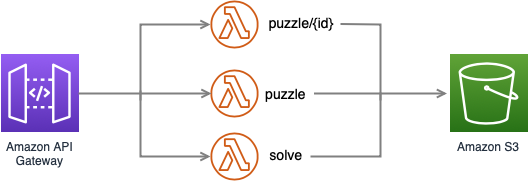

The diagram above was exported from draw.io. Its source (the exported page's mxGraphModel, read from the mxfile embedded in the PNG):
<mxGraphModel dx="652" dy="1206" grid="1" gridSize="10" guides="1" tooltips="1" connect="1" arrows="1" fold="1" page="1" pageScale="1" pageWidth="1169" pageHeight="827" math="0" shadow="0">
  <root>
    <mxCell id="0" />
    <mxCell id="1" parent="0" />
    <mxCell id="awrMag-fPNH7L3jdbT7y-1" value="Amazon API&lt;br&gt;Gateway&lt;br&gt;" style="outlineConnect=0;fontColor=#232F3E;gradientColor=#945DF2;gradientDirection=north;fillColor=#5A30B5;strokeColor=#ffffff;dashed=0;verticalLabelPosition=bottom;verticalAlign=top;align=center;html=1;fontSize=12;fontStyle=0;aspect=fixed;shape=mxgraph.aws4.resourceIcon;resIcon=mxgraph.aws4.api_gateway;labelBackgroundColor=#ffffff;" vertex="1" parent="1">
      <mxGeometry x="300" y="374" width="78" height="78" as="geometry" />
    </mxCell>
    <mxCell id="awrMag-fPNH7L3jdbT7y-3" value="Amazon S3" style="outlineConnect=0;fontColor=#232F3E;gradientColor=#60A337;gradientDirection=north;fillColor=#277116;strokeColor=#ffffff;dashed=0;verticalLabelPosition=bottom;verticalAlign=top;align=center;html=1;fontSize=12;fontStyle=0;aspect=fixed;shape=mxgraph.aws4.resourceIcon;resIcon=mxgraph.aws4.s3;labelBackgroundColor=#ffffff;" vertex="1" parent="1">
      <mxGeometry x="749" y="374" width="78" height="78" as="geometry" />
    </mxCell>
    <mxCell id="awrMag-fPNH7L3jdbT7y-4" value="" style="outlineConnect=0;fontColor=#232F3E;gradientColor=none;fillColor=#D05C17;strokeColor=none;dashed=0;verticalLabelPosition=bottom;verticalAlign=top;align=center;html=1;fontSize=12;fontStyle=0;aspect=fixed;pointerEvents=1;shape=mxgraph.aws4.lambda_function;labelBackgroundColor=#ffffff;" vertex="1" parent="1">
      <mxGeometry x="510" y="389" width="48" height="48" as="geometry" />
    </mxCell>
    <mxCell id="awrMag-fPNH7L3jdbT7y-10" value="" style="outlineConnect=0;fontColor=#232F3E;gradientColor=none;fillColor=#D05C17;strokeColor=none;dashed=0;verticalLabelPosition=bottom;verticalAlign=top;align=center;html=1;fontSize=12;fontStyle=0;aspect=fixed;pointerEvents=1;shape=mxgraph.aws4.lambda_function;labelBackgroundColor=#ffffff;" vertex="1" parent="1">
      <mxGeometry x="510" y="320" width="48" height="48" as="geometry" />
    </mxCell>
    <mxCell id="awrMag-fPNH7L3jdbT7y-5" style="edgeStyle=orthogonalEdgeStyle;rounded=0;orthogonalLoop=1;jettySize=auto;html=1;startArrow=none;startFill=0;endArrow=open;endFill=0;strokeWidth=2;strokeColor=#808080;" edge="1" parent="1">
      <mxGeometry relative="1" as="geometry">
        <Array as="points">
          <mxPoint x="441" y="412.5" />
          <mxPoint x="441" y="412.5" />
        </Array>
        <mxPoint x="378" y="413" as="sourcePoint" />
        <mxPoint x="511" y="413" as="targetPoint" />
      </mxGeometry>
    </mxCell>
    <mxCell id="awrMag-fPNH7L3jdbT7y-6" value="puzzle" style="text;html=1;strokeColor=none;fillColor=none;align=center;verticalAlign=middle;whiteSpace=wrap;rounded=0;fontSize=14;" vertex="1" parent="1">
      <mxGeometry x="564.5" y="403" width="40" height="20" as="geometry" />
    </mxCell>
    <mxCell id="awrMag-fPNH7L3jdbT7y-9" style="edgeStyle=orthogonalEdgeStyle;rounded=0;orthogonalLoop=1;jettySize=auto;html=1;startArrow=none;startFill=0;endArrow=open;endFill=0;strokeWidth=2;strokeColor=#808080;" edge="1" parent="1">
      <mxGeometry relative="1" as="geometry">
        <mxPoint x="613.5" y="413" as="sourcePoint" />
        <mxPoint x="746.5" y="413" as="targetPoint" />
      </mxGeometry>
    </mxCell>
    <mxCell id="awrMag-fPNH7L3jdbT7y-12" value="&lt;span style=&quot;font-size: 14px&quot;&gt;puzzle/{id}&lt;/span&gt;" style="text;html=1;strokeColor=none;fillColor=none;align=center;verticalAlign=middle;whiteSpace=wrap;rounded=0;fontSize=14;" vertex="1" parent="1">
      <mxGeometry x="560" y="330" width="80" height="24" as="geometry" />
    </mxCell>
    <mxCell id="awrMag-fPNH7L3jdbT7y-15" style="edgeStyle=orthogonalEdgeStyle;rounded=0;orthogonalLoop=1;jettySize=auto;html=1;startArrow=none;startFill=0;endArrow=open;endFill=0;strokeWidth=2;strokeColor=#808080;" edge="1" parent="1">
      <mxGeometry relative="1" as="geometry">
        <Array as="points">
          <mxPoint x="440" y="344" />
        </Array>
        <mxPoint x="440" y="420" as="sourcePoint" />
        <mxPoint x="510" y="343.5" as="targetPoint" />
      </mxGeometry>
    </mxCell>
    <mxCell id="awrMag-fPNH7L3jdbT7y-16" style="edgeStyle=orthogonalEdgeStyle;rounded=0;orthogonalLoop=1;jettySize=auto;html=1;startArrow=none;startFill=0;endArrow=none;endFill=0;strokeWidth=2;strokeColor=#808080;" edge="1" parent="1">
      <mxGeometry relative="1" as="geometry">
        <mxPoint x="640" y="343.5" as="sourcePoint" />
        <mxPoint x="680" y="420" as="targetPoint" />
      </mxGeometry>
    </mxCell>
    <mxCell id="awrMag-fPNH7L3jdbT7y-17" value="" style="outlineConnect=0;fontColor=#232F3E;gradientColor=none;fillColor=#D05C17;strokeColor=none;dashed=0;verticalLabelPosition=bottom;verticalAlign=top;align=center;html=1;fontSize=12;fontStyle=0;aspect=fixed;pointerEvents=1;shape=mxgraph.aws4.lambda_function;labelBackgroundColor=#ffffff;" vertex="1" parent="1">
      <mxGeometry x="510" y="452" width="48" height="48" as="geometry" />
    </mxCell>
    <mxCell id="awrMag-fPNH7L3jdbT7y-18" value="&lt;span style=&quot;font-size: 14px&quot;&gt;solve&lt;/span&gt;" style="text;html=1;strokeColor=none;fillColor=none;align=center;verticalAlign=middle;whiteSpace=wrap;rounded=0;fontSize=14;" vertex="1" parent="1">
      <mxGeometry x="560" y="462" width="50" height="24" as="geometry" />
    </mxCell>
    <mxCell id="awrMag-fPNH7L3jdbT7y-19" style="edgeStyle=orthogonalEdgeStyle;rounded=0;orthogonalLoop=1;jettySize=auto;html=1;startArrow=none;startFill=0;endArrow=open;endFill=0;strokeWidth=2;strokeColor=#808080;" edge="1" parent="1">
      <mxGeometry relative="1" as="geometry">
        <Array as="points">
          <mxPoint x="440" y="476" />
        </Array>
        <mxPoint x="440" y="410" as="sourcePoint" />
        <mxPoint x="510" y="476" as="targetPoint" />
      </mxGeometry>
    </mxCell>
    <mxCell id="awrMag-fPNH7L3jdbT7y-20" style="edgeStyle=orthogonalEdgeStyle;rounded=0;orthogonalLoop=1;jettySize=auto;html=1;startArrow=none;startFill=0;endArrow=none;endFill=0;strokeWidth=2;strokeColor=#808080;" edge="1" parent="1">
      <mxGeometry relative="1" as="geometry">
        <mxPoint x="610" y="476" as="sourcePoint" />
        <mxPoint x="680" y="412" as="targetPoint" />
        <Array as="points">
          <mxPoint x="680" y="476" />
        </Array>
      </mxGeometry>
    </mxCell>
  </root>
</mxGraphModel>